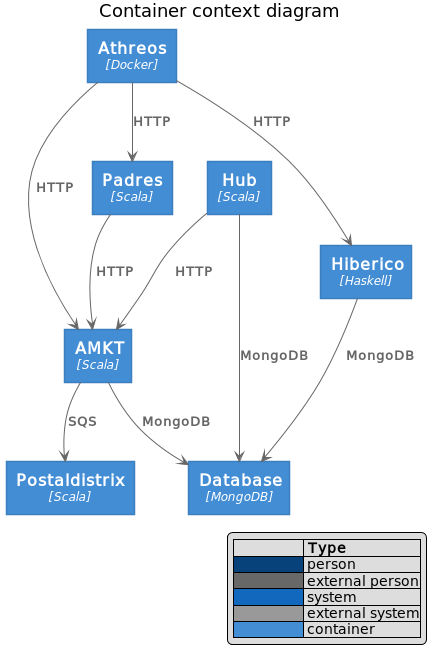

The diagram above was rendered by PlantUML. Its source (embedded in the PNG):
@startuml Container context diagram





skinparam defaultTextAlignment center

skinparam wrapWidth 200
skinparam maxMessageSize 150

skinparam rectangle {
    StereotypeFontSize 12
    shadowing false
}

skinparam database {
    StereotypeFontSize 12
    shadowing false
}

skinparam Arrow {
    Color #666666
    FontColor #666666
    FontSize 12
}

skinparam rectangle<<boundary>> {
    Shadowing false
    StereotypeFontSize 0
    FontColor #444444
    BorderColor #444444
    BorderStyle dashed
}






















skinparam rectangle<<person>> {
    StereotypeFontColor #FFFFFF
    FontColor #FFFFFF
    BackgroundColor #08427B
    BorderColor #073B6F
}

skinparam rectangle<<external_person>> {
    StereotypeFontColor #FFFFFF
    FontColor #FFFFFF
    BackgroundColor #686868
    BorderColor #8A8A8A
}

skinparam rectangle<<system>> {
    StereotypeFontColor #FFFFFF
    FontColor #FFFFFF
    BackgroundColor #1168BD
    BorderColor #3C7FC0
}

skinparam rectangle<<external_system>> {
    StereotypeFontColor #FFFFFF
    FontColor #FFFFFF
    BackgroundColor #999999
    BorderColor #8A8A8A
}

skinparam database<<system>> {
    StereotypeFontColor #FFFFFF
    FontColor #FFFFFF
    BackgroundColor #1168BD
    BorderColor #3C7FC0
}

skinparam database<<external_system>> {
    StereotypeFontColor #FFFFFF
    FontColor #FFFFFF
    BackgroundColor #999999
    BorderColor #8A8A8A
}
















skinparam rectangle<<container>> {
    StereotypeFontColor #FFFFFF
    FontColor #FFFFFF
    BackgroundColor #438DD5
    BorderColor #3C7FC0
}

skinparam database<<container>> {
    StereotypeFontColor #FFFFFF
    FontColor #FFFFFF
    BackgroundColor #438DD5
    BorderColor #3C7FC0
}







hide stereotype
legend right
|=              |= Type |
|<#08427B>      | person |
|<#686868>      | external person |
|<#1168BD>   | system |
|<#999999>      | external system |
|<#438DD5>   | container |
endlegend
title Container context diagram
rectangle "==AMKT\n//<size:12>[Scala]</size>//" <<container>> as AMKT
rectangle "==Padres\n//<size:12>[Scala]</size>//" <<container>> as Padres
rectangle "==Athreos\n//<size:12>[Docker]</size>//" <<container>> as Athreos
rectangle "==Hub\n//<size:12>[Scala]</size>//" <<container>> as Hub
rectangle "==Hiberico\n//<size:12>[Haskell]</size>//" <<container>> as Hiberico
rectangle "==Postaldistrix\n//<size:12>[Scala]</size>//" <<container>> as Postaldistrix
rectangle "==Database\n//<size:12>[MongoDB]</size>//" <<container>> as Database
AMKT --> Postaldistrix : "===SQS"
AMKT --> Database : "===MongoDB"
Padres --> AMKT : "===HTTP"
Athreos --> AMKT : "===HTTP"
Athreos --> Padres : "===HTTP"
Athreos --> Hiberico : "===HTTP"
Hub --> AMKT : "===HTTP"
Hub --> Database : "===MongoDB"
Hiberico --> Database : "===MongoDB"
@enduml